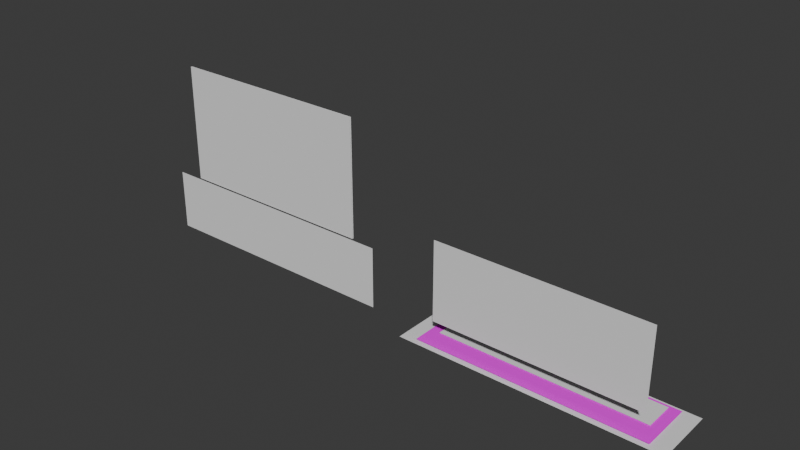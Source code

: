 # Source: Rental_Mesh_Boxes.blend  (saved by Blender 4.2.66; exported with 4.5.12 LTS)
import bpy
from mathutils import Matrix  # noqa: F401  (used for matrix-valued properties, if any)

bpy.ops.wm.read_factory_settings(use_empty=True)
scene = bpy.context.scene
scene.name = 'Scene'

# ---- collections
col_collection = bpy.data.collections.new('Collection'); scene.collection.children.link(col_collection)

# ---- images (referenced by path relative to the original .blend; pixels are not part of the script)
import os
ASSET_DIR = os.environ.get("B2B_ASSET_DIR", "")  # directory of the original .blend (textures are referenced by path, not embedded)
HERE = os.path.dirname(os.path.abspath(__file__))  # packed textures are extracted next to this script under _unpacked/

def load_image(name, relpath, width, height, colorspace="sRGB"):
    """Load a texture the original file referenced (path relative to the .blend, or extracted next to this script)."""
    p = next((c for c in (os.path.join(HERE, relpath), os.path.join(ASSET_DIR, relpath)) if relpath and os.path.exists(c)), "")
    if p:
        img = bpy.data.images.load(p, check_existing=True)
        img.name = name
    else:  # same state as the original file: an image datablock whose file is absent (Cycles renders it pink)
        img = bpy.data.images.new(name, width, height)
        img.source = "FILE"
        img.filepath = "//" + (relpath or name)
    img.colorspace_settings.name = colorspace
    return img
img_untitled_002_png = load_image('Untitled.002.png', 'Untitled.002.png', 1024, 1024, 'sRGB')

# ---- materials (node trees are filled in below, after node groups)
mat_basematerial_001 = bpy.data.materials.new('BaseMaterial.001')
mat_basematerial_001.use_transparent_shadow = False
mat_floatingsign01material_001 = bpy.data.materials.new('FloatingSign01Material.001')
mat_floatingsign01material_001.use_transparent_shadow = False
mat_floatingsign02material_001 = bpy.data.materials.new('FloatingSign02Material.001')
mat_floatingsign02material_001.use_transparent_shadow = False
mat_metermaterial_001 = bpy.data.materials.new('MeterMaterial.001')
mat_metermaterial_001.use_transparent_shadow = False
mat_edgematerial_001 = bpy.data.materials.new('edgeMaterial.001')
mat_edgematerial_001.use_transparent_shadow = False
mat_basematerial_002 = bpy.data.materials.new('BaseMaterial.002')
mat_basematerial_002.use_transparent_shadow = False
mat_floatingsign01material_002 = bpy.data.materials.new('FloatingSign01Material.002')
mat_floatingsign01material_002.use_transparent_shadow = False
mat_floatingsign02material_002 = bpy.data.materials.new('FloatingSign02Material.002')
mat_floatingsign02material_002.use_transparent_shadow = False
mat_metermaterial_002 = bpy.data.materials.new('MeterMaterial.002')
mat_metermaterial_002.use_transparent_shadow = False
mat_edgematerial_002 = bpy.data.materials.new('edgeMaterial.002')
mat_edgematerial_002.use_transparent_shadow = False

# ---- material node trees
mat_basematerial_001.use_nodes = True; mat_basematerial_001.node_tree.nodes.clear()
_N = mat_basematerial_001.node_tree.nodes; _L = mat_basematerial_001.node_tree.links
n0 = _N.new('ShaderNodeBsdfPrincipled'); n0.name = 'Principled BSDF'; n0.location = (0, 300)
n0.inputs[13].default_value = 0.0
n0.inputs[27].default_value = (0.0, 0.0, 0.0, 1.0)
n1 = _N.new('ShaderNodeOutputMaterial'); n1.name = 'Material Output'; n1.location = (300, 300)
n2 = _N.new('ShaderNodeTexImage'); n2.name = 'Image Texture'; n2.location = (-300, 300)
n2.label = 'Base Color'
n2.image = img_untitled_002_png
_L.new(n0.outputs[0], n1.inputs[0])
_L.new(n2.outputs[0], n0.inputs[0])
n1.is_active_output = True
mat_floatingsign01material_001.use_nodes = True; mat_floatingsign01material_001.node_tree.nodes.clear()
_N = mat_floatingsign01material_001.node_tree.nodes; _L = mat_floatingsign01material_001.node_tree.links
n0 = _N.new('ShaderNodeBsdfPrincipled'); n0.name = 'Principled BSDF'; n0.location = (0, 300)
n0.inputs[13].default_value = 0.0
n0.inputs[27].default_value = (0.0, 0.0, 0.0, 1.0)
n1 = _N.new('ShaderNodeOutputMaterial'); n1.name = 'Material Output'; n1.location = (300, 300)
_L.new(n0.outputs[0], n1.inputs[0])
n1.is_active_output = True
mat_floatingsign02material_001.use_nodes = True; mat_floatingsign02material_001.node_tree.nodes.clear()
_N = mat_floatingsign02material_001.node_tree.nodes; _L = mat_floatingsign02material_001.node_tree.links
n0 = _N.new('ShaderNodeBsdfPrincipled'); n0.name = 'Principled BSDF'; n0.location = (0, 300)
n0.inputs[13].default_value = 0.0
n0.inputs[27].default_value = (0.0, 0.0, 0.0, 1.0)
n1 = _N.new('ShaderNodeOutputMaterial'); n1.name = 'Material Output'; n1.location = (300, 300)
_L.new(n0.outputs[0], n1.inputs[0])
n1.is_active_output = True
mat_metermaterial_001.use_nodes = True; mat_metermaterial_001.node_tree.nodes.clear()
_N = mat_metermaterial_001.node_tree.nodes; _L = mat_metermaterial_001.node_tree.links
n0 = _N.new('ShaderNodeBsdfPrincipled'); n0.name = 'Principled BSDF'; n0.location = (0, 300)
n0.inputs[13].default_value = 0.0
n0.inputs[27].default_value = (0.0, 0.0, 0.0, 1.0)
n1 = _N.new('ShaderNodeOutputMaterial'); n1.name = 'Material Output'; n1.location = (300, 300)
_L.new(n0.outputs[0], n1.inputs[0])
n1.is_active_output = True
mat_edgematerial_001.use_nodes = True; mat_edgematerial_001.node_tree.nodes.clear()
_N = mat_edgematerial_001.node_tree.nodes; _L = mat_edgematerial_001.node_tree.links
n0 = _N.new('ShaderNodeBsdfPrincipled'); n0.name = 'Principled BSDF'; n0.location = (0, 300)
n0.inputs[13].default_value = 0.0
n0.inputs[27].default_value = (0.0, 0.0, 0.0, 1.0)
n1 = _N.new('ShaderNodeOutputMaterial'); n1.name = 'Material Output'; n1.location = (300, 300)
_L.new(n0.outputs[0], n1.inputs[0])
n1.is_active_output = True
mat_basematerial_002.use_nodes = True; mat_basematerial_002.node_tree.nodes.clear()
_N = mat_basematerial_002.node_tree.nodes; _L = mat_basematerial_002.node_tree.links
n0 = _N.new('ShaderNodeBsdfPrincipled'); n0.name = 'Principled BSDF'; n0.location = (0, 300)
n0.inputs[13].default_value = 0.0
n0.inputs[27].default_value = (0.0, 0.0, 0.0, 1.0)
n1 = _N.new('ShaderNodeOutputMaterial'); n1.name = 'Material Output'; n1.location = (300, 300)
n2 = _N.new('ShaderNodeTexImage'); n2.name = 'Image Texture'; n2.location = (-300, 300)
n2.label = 'Base Color'
n2.image = img_untitled_002_png
_L.new(n0.outputs[0], n1.inputs[0])
_L.new(n2.outputs[0], n0.inputs[0])
n1.is_active_output = True
mat_floatingsign01material_002.use_nodes = True; mat_floatingsign01material_002.node_tree.nodes.clear()
_N = mat_floatingsign01material_002.node_tree.nodes; _L = mat_floatingsign01material_002.node_tree.links
n0 = _N.new('ShaderNodeBsdfPrincipled'); n0.name = 'Principled BSDF'; n0.location = (0, 300)
n0.inputs[13].default_value = 0.0
n0.inputs[27].default_value = (0.0, 0.0, 0.0, 1.0)
n1 = _N.new('ShaderNodeOutputMaterial'); n1.name = 'Material Output'; n1.location = (300, 300)
_L.new(n0.outputs[0], n1.inputs[0])
n1.is_active_output = True
mat_floatingsign02material_002.use_nodes = True; mat_floatingsign02material_002.node_tree.nodes.clear()
_N = mat_floatingsign02material_002.node_tree.nodes; _L = mat_floatingsign02material_002.node_tree.links
n0 = _N.new('ShaderNodeBsdfPrincipled'); n0.name = 'Principled BSDF'; n0.location = (0, 300)
n0.inputs[13].default_value = 0.0
n0.inputs[27].default_value = (0.0, 0.0, 0.0, 1.0)
n1 = _N.new('ShaderNodeOutputMaterial'); n1.name = 'Material Output'; n1.location = (300, 300)
_L.new(n0.outputs[0], n1.inputs[0])
n1.is_active_output = True
mat_metermaterial_002.use_nodes = True; mat_metermaterial_002.node_tree.nodes.clear()
_N = mat_metermaterial_002.node_tree.nodes; _L = mat_metermaterial_002.node_tree.links
n0 = _N.new('ShaderNodeBsdfPrincipled'); n0.name = 'Principled BSDF'; n0.location = (0, 300)
n0.inputs[13].default_value = 0.0
n0.inputs[27].default_value = (0.0, 0.0, 0.0, 1.0)
n1 = _N.new('ShaderNodeOutputMaterial'); n1.name = 'Material Output'; n1.location = (300, 300)
_L.new(n0.outputs[0], n1.inputs[0])
n1.is_active_output = True
mat_edgematerial_002.use_nodes = True; mat_edgematerial_002.node_tree.nodes.clear()
_N = mat_edgematerial_002.node_tree.nodes; _L = mat_edgematerial_002.node_tree.links
n0 = _N.new('ShaderNodeBsdfPrincipled'); n0.name = 'Principled BSDF'; n0.location = (0, 300)
n0.inputs[13].default_value = 0.0
n0.inputs[27].default_value = (0.0, 0.0, 0.0, 1.0)
n1 = _N.new('ShaderNodeOutputMaterial'); n1.name = 'Material Output'; n1.location = (300, 300)
_L.new(n0.outputs[0], n1.inputs[0])
n1.is_active_output = True

# ---- world
world_world = bpy.data.worlds.new('World'); scene.world = world_world
world_world.use_nodes = True; world_world.node_tree.nodes.clear()
_N = world_world.node_tree.nodes; _L = world_world.node_tree.links
n0 = _N.new('ShaderNodeOutputWorld'); n0.name = 'World Output'; n0.location = (300, 300)
n1 = _N.new('ShaderNodeBackground'); n1.name = 'Background'; n1.location = (10, 300)
n1.inputs[0].default_value = (0.05088, 0.05088, 0.05088, 1.0)
_L.new(n1.outputs[0], n0.inputs[0])
n0.is_active_output = True
world_world.color = (0.05088, 0.05088, 0.05088)
world_world.use_sun_shadow = False
world_world.sun_shadow_jitter_overblur = 0.0

# ---- meshes
me_rentalmeshprim_001 = bpy.data.meshes.new('RentalMeshPrim.001')
me_rentalmeshprim_001.from_pydata([(-1.109, 0.08218, 0.5795), (1.091, 0.0675, 0.5782), (-1.109, 0.09542, 0.04291), (1.091, 0.08073, 0.0416), (0.991, 0.1185, 0.07814), (-1.009, 0.1318, 0.07934), (0.9912, 0.111, 0.3794), (-1.009, 0.1244, 0.3806), (1.241, -0.0005409, 0.0005696), (-1.259, 0.01614, 0.002059), (1.241, -0.01578, 0.6188), (-1.259, 0.0008993, 0.6203), (0.9913, 0.1283, 0.6177), (-1.009, 0.1416, 0.6189), (0.992, 0.09891, 1.809), (-1.008, 0.1123, 1.81), (0.9913, 0.07637, 0.6189), (-1.009, 0.08971, 0.6201), (0.992, 0.04699, 1.81), (-1.008, 0.06034, 1.812)], [], [(8, 9, 11, 10), (6, 4, 5, 7), (3, 2, 0, 1), (15, 14, 12, 13), (17, 16, 18, 19)])
me_rentalmeshprim_001.polygons.foreach_set('material_index', [4, 3, 0, 1, 2])
_uv = me_rentalmeshprim_001.uv_layers.new(name='RentalMeshPrim-mesh-map-0')
_uv.uv.foreach_set('vector', [0.0, 1.192e-07, 1.0, 0.0, 1.0, 1.0, 1.192e-07, 1.0, 0.5, 1.0, 0.5, 1.192e-07, 1.0, 0.0, 1.0, 1.0, 0.0, 1.192e-07, 1.0, 0.0, 1.0, 1.0, 1.192e-07, 1.0, 1.0, 1.0, 1.192e-07, 1.0, 0.0, 1.192e-07, 1.0, 0.0, 0.0, 1.192e-07, 1.0, 0.0, 1.0, 1.0, 1.192e-07, 1.0])
me_rentalmeshprim_001.materials.append(mat_basematerial_001)
me_rentalmeshprim_001.materials.append(mat_floatingsign01material_001)
me_rentalmeshprim_001.materials.append(mat_floatingsign02material_001)
me_rentalmeshprim_001.materials.append(mat_metermaterial_001)
me_rentalmeshprim_001.materials.append(mat_edgematerial_001)
me_rentalmeshprim_001.update()
me_rentalmeshprim_001.normals_split_custom_set([tuple(v) for v in zip(*[iter([0.006686, 0.9997, 0.02464, 0.006686, 0.9997, 0.02464, 0.006686, 0.9997, 0.02464, 0.006686, 0.9997, 0.02464, 0.006686, 0.9997, 0.02465, 0.006686, 0.9997, 0.02465, 0.006686, 0.9997, 0.02465, 0.006686, 0.9997, 0.02465, 0.006686, 0.9997, 0.02465, 0.006686, 0.9997, 0.02465, 0.006686, 0.9997, 0.02465, 0.006686, 0.9997, 0.02465, 0.006686, 0.9997, 0.02464, 0.006686, 0.9997, 0.02464, 0.006686, 0.9997, 0.02464, 0.006686, 0.9997, 0.02464, -0.006686, -0.9997, -0.02464, -0.006686, -0.9997, -0.02464, -0.006686, -0.9997, -0.02464, -0.006686, -0.9997, -0.02464])] * 3)])
me_rentalmeshprim_002 = bpy.data.meshes.new('RentalMeshPrim.002')
me_rentalmeshprim_002.from_pydata([(-1.1, -1.126, 0.02208), (1.1, -1.126, 0.02208), (-1.1, 1.126, 0.02208), (1.1, 1.126, 0.02208), (1.0, 0.9814, 0.03112), (-1.0, 0.9814, 0.03112), (1.0, -0.2914, 0.03112), (-1.0, -0.2914, 0.03112), (1.0, -0.7098, 0.2), (-1.0, -0.7098, 0.2), (1.0, -0.7098, 1.0), (-1.0, -0.7098, 1.0), (1.0, -0.7153, 0.2), (-1.0, -0.7153, 0.2), (1.0, -0.7153, 1.0), (-1.0, -0.7153, 1.0), (1.25, 1.297, 0.002706), (-1.25, 1.297, 0.002706), (1.25, -1.297, 0.002706), (-1.25, -1.297, 0.002706)], [], [(12, 14, 15, 13), (17, 19, 18, 16), (10, 8, 9, 11), (2, 0, 1, 3), (4, 5, 7, 6)])
me_rentalmeshprim_002.polygons.foreach_set('material_index', [2, 4, 1, 0, 3])
_uv = me_rentalmeshprim_002.uv_layers.new(name='RentalMeshPrim_001-mesh-map-0')
_uv.uv.foreach_set('vector', [1.0, 0.0, 1.0, 1.0, 0.0, 1.0, 0.0, 0.0, 1.0, 0.0, 1.0, 1.0, 0.0, 1.0, 0.0, 0.0, 0.0, 1.0, 0.0, 0.0, 1.0, 0.0, 1.0, 1.0, 1.0, 0.0, 1.0, 1.0, 0.0, 1.0, 0.0, 0.0, 0.5, 0.0, 1.0, 0.0, 1.0, 1.0, 0.5, 1.0])
me_rentalmeshprim_002.materials.append(mat_basematerial_002)
me_rentalmeshprim_002.materials.append(mat_floatingsign01material_002)
me_rentalmeshprim_002.materials.append(mat_floatingsign02material_002)
me_rentalmeshprim_002.materials.append(mat_metermaterial_002)
me_rentalmeshprim_002.materials.append(mat_edgematerial_002)
me_rentalmeshprim_002.update()
me_rentalmeshprim_002.normals_split_custom_set([tuple(v) for v in zip(*[iter([0.0, -1.0, 0.0, 0.0, -1.0, 0.0, 0.0, -1.0, 0.0, 0.0, -1.0, 0.0, 0.0, 0.0, 1.0, 0.0, 0.0, 1.0, 0.0, 0.0, 1.0, 0.0, 0.0, 1.0, 0.0, 1.0, 0.0, 0.0, 1.0, 0.0, 0.0, 1.0, 0.0, 0.0, 1.0, 0.0, 0.0, 0.0, 1.0, 0.0, 0.0, 1.0, 0.0, 0.0, 1.0, 0.0, 0.0, 1.0, 0.0, 0.0, 1.0, 0.0, 0.0, 1.0, 0.0, 0.0, 1.0, 0.0, 0.0, 1.0])] * 3)])

# ---- objects
ob_rentalmeshprim = bpy.data.objects.new('RentalMeshPrim', me_rentalmeshprim_001)
ob_rentalmeshprim_001 = bpy.data.objects.new('RentalMeshPrim.001', me_rentalmeshprim_002)

# ---- transforms, parenting, visibility, modifiers, constraints
ob_rentalmeshprim.location = (0.0, 0.0, 0.0)
ob_rentalmeshprim.rotation_euler = (-0.005876, -0.000564, 0.001532)
ob_rentalmeshprim.scale = (1.04, 0.2383, 1.0)
ob_rentalmeshprim_001.location = (3.095, 0.08646, -9.998e-07)
ob_rentalmeshprim_001.scale = (1.04, 0.2383, 1.0)

# ---- collection membership
col_collection.objects.link(ob_rentalmeshprim)
col_collection.objects.link(ob_rentalmeshprim_001)

# ---- scene / render settings (as saved in the file)
scene.frame_start = 1; scene.frame_end = 250; scene.frame_set(1)
scene.render.engine = 'BLENDER_EEVEE_NEXT'
scene.cycles.sampling_pattern = 'TABULATED_SOBOL'
scene.eevee.ray_tracing_options.trace_max_roughness = 0.0
bpy.context.view_layer.update()

# ---- added for rendering (the .blend has no active camera and no usable light): camera, sun
cam_auto = bpy.data.cameras.new('AutoCamera')
cam_auto.lens = 50.0
cam_auto.sensor_width = 36.0
cam_auto.clip_end = 1000.0
ob_auto_camera = bpy.data.objects.new('AutoCamera', cam_auto)
scene.collection.objects.link(ob_auto_camera)
ob_auto_camera.location = (7.11075, -6.59567, 5.36073)
ob_auto_camera.rotation_euler = (1.09748, -7.21219e-08, 0.694738)
scene.camera = ob_auto_camera
light_auto_sun = bpy.data.lights.new('AutoSun', 'SUN')
light_auto_sun.energy = 3.0
light_auto_sun.angle = 0.0523599
ob_auto_sun = bpy.data.objects.new('AutoSun', light_auto_sun)
scene.collection.objects.link(ob_auto_sun)
ob_auto_sun.rotation_euler = (0.872665, 0.174533, 0.523599)
bpy.context.view_layer.update()
